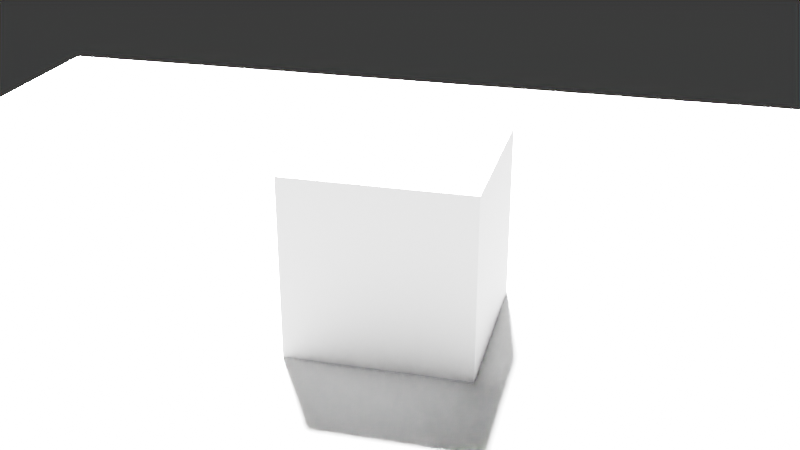 # Source: shadowTest.blend  (saved by Blender 4.2.66; exported with 4.5.12 LTS)
import bpy
from mathutils import Matrix  # noqa: F401  (used for matrix-valued properties, if any)

bpy.ops.wm.read_factory_settings(use_empty=True)
scene = bpy.context.scene
scene.name = 'Scene'

# ---- collections
col_collection = bpy.data.collections.new('Collection'); scene.collection.children.link(col_collection)

# ---- materials (node trees are filled in below, after node groups)
mat_material = bpy.data.materials.new('Material')
mat_material.alpha_threshold = 0.0
mat_material.use_transparent_shadow = False
mat_material.roughness = 0.5
mat_material.line_color = (0.0, 0.0, 0.0, 1.0)

# ---- material node trees
mat_material.use_nodes = True; mat_material.node_tree.nodes.clear()
_N = mat_material.node_tree.nodes; _L = mat_material.node_tree.links
n0 = _N.new('ShaderNodeOutputMaterial'); n0.name = 'Material Output'; n0.location = (300, 300)
n1 = _N.new('ShaderNodeBsdfPrincipled'); n1.name = 'Principled BSDF'; n1.location = (10, 300)
n1.inputs[3].default_value = 1.45
_L.new(n1.outputs[0], n0.inputs[0])
n0.is_active_output = True

# ---- world
world_world = bpy.data.worlds.new('World'); scene.world = world_world
world_world.use_nodes = True; world_world.node_tree.nodes.clear()
_N = world_world.node_tree.nodes; _L = world_world.node_tree.links
n0 = _N.new('ShaderNodeOutputWorld'); n0.name = 'World Output'; n0.location = (300, 300)
n1 = _N.new('ShaderNodeBackground'); n1.name = 'Background'; n1.location = (10, 300)
n1.inputs[0].default_value = (0.05088, 0.05088, 0.05088, 1.0)
_L.new(n1.outputs[0], n0.inputs[0])
n0.is_active_output = True
world_world.color = (0.05088, 0.05088, 0.05088)
world_world.sun_shadow_jitter_overblur = 0.0

# ---- cameras
cam_camera = bpy.data.cameras.new('Camera')

# ---- lights
light_light = bpy.data.lights.new('Light', 'SUN')
light_light.angle = 0.1993
light_light.energy = 1000.0
light_light.shadow_soft_size = 0.1
light_light.shadow_cascade_max_distance = 1000.0
light_light_001 = bpy.data.lights.new('Light.001', 'POINT')
light_light_001.energy = 1000.0
light_light_001.shadow_soft_size = 0.1

# ---- meshes
me_cube = bpy.data.meshes.new('Cube')
me_cube.from_pydata([(1.0, 1.0, 1.0), (1.0, 1.0, -1.0), (1.0, -1.0, 1.0), (1.0, -1.0, -1.0), (-1.0, 1.0, 1.0), (-1.0, 1.0, -1.0), (-1.0, -1.0, 1.0), (-1.0, -1.0, -1.0)], [], [(0, 4, 6, 2), (3, 2, 6, 7), (7, 6, 4, 5), (5, 1, 3, 7), (1, 0, 2, 3), (5, 4, 0, 1)])
_uv = me_cube.uv_layers.new(name='UVMap')
_uv.uv.foreach_set('vector', [0.625, 0.5, 0.875, 0.5, 0.875, 0.75, 0.625, 0.75, 0.375, 0.75, 0.625, 0.75, 0.625, 1.0, 0.375, 1.0, 0.375, 0.0, 0.625, 0.0, 0.625, 0.25, 0.375, 0.25, 0.125, 0.5, 0.375, 0.5, 0.375, 0.75, 0.125, 0.75, 0.375, 0.5, 0.625, 0.5, 0.625, 0.75, 0.375, 0.75, 0.375, 0.25, 0.625, 0.25, 0.625, 0.5, 0.375, 0.5])
me_cube.materials.append(mat_material)
me_cube.use_mirror_vertex_groups = False
me_cube.update()
me_plane = bpy.data.meshes.new('Plane')
me_plane.from_pydata([(-1.0, -1.0, 0.0), (1.0, -1.0, 0.0), (-1.0, 1.0, 0.0), (1.0, 1.0, 0.0)], [], [(0, 1, 3, 2)])
_uv = me_plane.uv_layers.new(name='UVMap')
_uv.uv.foreach_set('vector', [0.0, 0.0, 1.0, 0.0, 1.0, 1.0, 0.0, 1.0])
me_plane.update()

# ---- objects
ob_cube = bpy.data.objects.new('Cube', me_cube)
ob_light = bpy.data.objects.new('Light', light_light)
ob_plane = bpy.data.objects.new('Plane', me_plane)
ob_camera = bpy.data.objects.new('Camera', cam_camera)
ob_light_001 = bpy.data.objects.new('Light.001', light_light_001)

# ---- transforms, parenting, visibility, modifiers, constraints
ob_cube.location = (0.0, 0.0, 0.0)
ob_cube.lock_rotations_4d = False
ob_cube.empty_display_type = 'ARROWS'
ob_cube.lineart.crease_threshold = 0.0
ob_light.location = (4.076, 1.005, 5.904)
ob_light.rotation_euler = (0.6503, 0.05522, 1.866)
ob_light.lock_rotations_4d = False
ob_light.empty_display_type = 'ARROWS'
ob_light.color = (0.0, 0.0, 0.0, 0.0)
ob_light.lineart.crease_threshold = 0.0
ob_plane.location = (0.0, 0.0, -1.0)
ob_plane.scale = (8.725, 8.725, 8.725)
ob_camera.location = (-10.26, -2.594, 4.938)
ob_camera.rotation_euler = (1.147, -4.859e-07, 4.961)
ob_light_001.location = (-7.787, 6.374, 0.974)
ob_light_001.rotation_euler = (0.6503, 0.05522, 1.866)
ob_light_001.lock_rotations_4d = False
ob_light_001.empty_display_type = 'ARROWS'
ob_light_001.color = (0.0, 0.0, 0.0, 0.0)
ob_light_001.lineart.crease_threshold = 0.0

# ---- collection membership
col_collection.objects.link(ob_cube)
col_collection.objects.link(ob_light)
col_collection.objects.link(ob_plane)
col_collection.objects.link(ob_camera)
col_collection.objects.link(ob_light_001)

# ---- scene / render settings (as saved in the file)
scene.camera = ob_camera
scene.frame_start = 1; scene.frame_end = 250; scene.frame_set(1)
scene.render.engine = 'BLENDER_EEVEE_NEXT'
bpy.context.view_layer.update()
